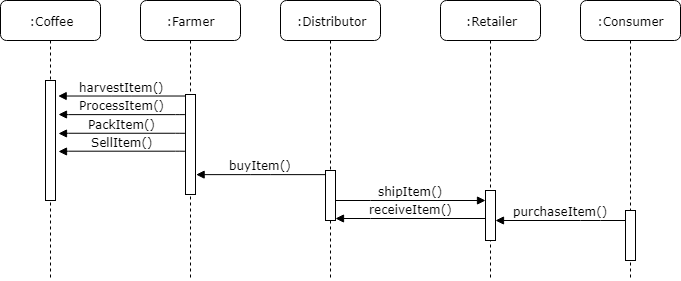

The diagram above was exported from draw.io. Its source (the exported page's mxGraphModel, read from the mxfile embedded in the PNG):
<mxGraphModel dx="983" dy="530" grid="1" gridSize="10" guides="1" tooltips="1" connect="1" arrows="1" fold="1" page="1" pageScale="1" pageWidth="1100" pageHeight="850" background="#ffffff" math="0" shadow="0">
  <root>
    <mxCell id="0" />
    <mxCell id="1" parent="0" />
    <mxCell id="7baba1c4bc27f4b0-2" value=":Distributor" style="shape=umlLifeline;perimeter=lifelinePerimeter;whiteSpace=wrap;html=1;container=1;collapsible=0;recursiveResize=0;outlineConnect=0;rounded=1;shadow=0;comic=0;labelBackgroundColor=none;strokeColor=#000000;strokeWidth=1;fillColor=#FFFFFF;fontFamily=Verdana;fontSize=12;fontColor=#000000;align=center;" parent="1" vertex="1">
      <mxGeometry x="380" y="80" width="100" height="280" as="geometry" />
    </mxCell>
    <mxCell id="7baba1c4bc27f4b0-10" value="" style="html=1;points=[];perimeter=orthogonalPerimeter;rounded=0;shadow=0;comic=0;labelBackgroundColor=none;strokeColor=#000000;strokeWidth=1;fillColor=#FFFFFF;fontFamily=Verdana;fontSize=12;fontColor=#000000;align=center;" parent="7baba1c4bc27f4b0-2" vertex="1">
      <mxGeometry x="45" y="170" width="10" height="50" as="geometry" />
    </mxCell>
    <mxCell id="7baba1c4bc27f4b0-3" value=":Retailer" style="shape=umlLifeline;perimeter=lifelinePerimeter;whiteSpace=wrap;html=1;container=1;collapsible=0;recursiveResize=0;outlineConnect=0;rounded=1;shadow=0;comic=0;labelBackgroundColor=none;strokeColor=#000000;strokeWidth=1;fillColor=#FFFFFF;fontFamily=Verdana;fontSize=12;fontColor=#000000;align=center;" parent="1" vertex="1">
      <mxGeometry x="540" y="80" width="100" height="280" as="geometry" />
    </mxCell>
    <mxCell id="7baba1c4bc27f4b0-13" value="" style="html=1;points=[];perimeter=orthogonalPerimeter;rounded=0;shadow=0;comic=0;labelBackgroundColor=none;strokeColor=#000000;strokeWidth=1;fillColor=#FFFFFF;fontFamily=Verdana;fontSize=12;fontColor=#000000;align=center;" parent="7baba1c4bc27f4b0-3" vertex="1">
      <mxGeometry x="45" y="190" width="10" height="50" as="geometry" />
    </mxCell>
    <mxCell id="7baba1c4bc27f4b0-4" value=":Consumer" style="shape=umlLifeline;perimeter=lifelinePerimeter;whiteSpace=wrap;html=1;container=1;collapsible=0;recursiveResize=0;outlineConnect=0;rounded=1;shadow=0;comic=0;labelBackgroundColor=none;strokeColor=#000000;strokeWidth=1;fillColor=#FFFFFF;fontFamily=Verdana;fontSize=12;fontColor=#000000;align=center;" parent="1" vertex="1">
      <mxGeometry x="680" y="80" width="100" height="280" as="geometry" />
    </mxCell>
    <mxCell id="7baba1c4bc27f4b0-8" value=":Farmer" style="shape=umlLifeline;perimeter=lifelinePerimeter;whiteSpace=wrap;html=1;container=1;collapsible=0;recursiveResize=0;outlineConnect=0;rounded=1;shadow=0;comic=0;labelBackgroundColor=none;strokeColor=#000000;strokeWidth=1;fillColor=#FFFFFF;fontFamily=Verdana;fontSize=12;fontColor=#000000;align=center;" parent="1" vertex="1">
      <mxGeometry x="240" y="80" width="100" height="280" as="geometry" />
    </mxCell>
    <mxCell id="7baba1c4bc27f4b0-9" value="" style="html=1;points=[];perimeter=orthogonalPerimeter;rounded=0;shadow=0;comic=0;labelBackgroundColor=none;strokeColor=#000000;strokeWidth=1;fillColor=#FFFFFF;fontFamily=Verdana;fontSize=12;fontColor=#000000;align=center;" parent="7baba1c4bc27f4b0-8" vertex="1">
      <mxGeometry x="45" y="94" width="10" height="100" as="geometry" />
    </mxCell>
    <mxCell id="7baba1c4bc27f4b0-16" value="" style="html=1;points=[];perimeter=orthogonalPerimeter;rounded=0;shadow=0;comic=0;labelBackgroundColor=none;strokeColor=#000000;strokeWidth=1;fillColor=#FFFFFF;fontFamily=Verdana;fontSize=12;fontColor=#000000;align=center;" parent="1" vertex="1">
      <mxGeometry x="725" y="290" width="10" height="50" as="geometry" />
    </mxCell>
    <mxCell id="7baba1c4bc27f4b0-17" value="purchaseItem()" style="html=1;verticalAlign=bottom;endArrow=none;labelBackgroundColor=none;fontFamily=Verdana;fontSize=12;edgeStyle=elbowEdgeStyle;elbow=vertical;startArrow=block;startFill=1;endFill=0;" parent="1" source="7baba1c4bc27f4b0-13" target="7baba1c4bc27f4b0-16" edge="1">
      <mxGeometry relative="1" as="geometry">
        <mxPoint x="650" y="220" as="sourcePoint" />
        <Array as="points">
          <mxPoint x="690" y="300" />
          <mxPoint x="600" y="220" />
        </Array>
      </mxGeometry>
    </mxCell>
    <mxCell id="7baba1c4bc27f4b0-11" value="harvestItem()" style="html=1;verticalAlign=bottom;endArrow=block;entryX=1.3;entryY=0.129;labelBackgroundColor=none;fontFamily=Verdana;fontSize=12;edgeStyle=elbowEdgeStyle;elbow=vertical;entryDx=0;entryDy=0;entryPerimeter=0;" parent="1" source="7baba1c4bc27f4b0-9" target="XqatEXjEt93d_XJwwiAN-2" edge="1">
      <mxGeometry relative="1" as="geometry">
        <mxPoint x="360" y="190" as="sourcePoint" />
      </mxGeometry>
    </mxCell>
    <mxCell id="7baba1c4bc27f4b0-14" value="shipItem()" style="html=1;verticalAlign=bottom;endArrow=block;labelBackgroundColor=none;fontFamily=Verdana;fontSize=12;edgeStyle=elbowEdgeStyle;elbow=vertical;rounded=0;" parent="1" source="7baba1c4bc27f4b0-10" target="7baba1c4bc27f4b0-13" edge="1">
      <mxGeometry relative="1" as="geometry">
        <mxPoint x="510" y="200" as="sourcePoint" />
        <mxPoint x="540" y="300" as="targetPoint" />
        <Array as="points">
          <mxPoint x="470" y="280" />
        </Array>
      </mxGeometry>
    </mxCell>
    <mxCell id="ULchjAd-KO9hsvrtINp3-2" value="buyItem()" style="html=1;verticalAlign=bottom;endArrow=block;entryX=1.06;entryY=0.804;labelBackgroundColor=none;fontFamily=Verdana;fontSize=12;edgeStyle=elbowEdgeStyle;elbow=vertical;entryDx=0;entryDy=0;entryPerimeter=0;" parent="1" edge="1" target="7baba1c4bc27f4b0-9" source="7baba1c4bc27f4b0-10">
      <mxGeometry relative="1" as="geometry">
        <mxPoint x="360" y="180" as="sourcePoint" />
        <mxPoint x="425" y="260" as="targetPoint" />
      </mxGeometry>
    </mxCell>
    <mxCell id="XqatEXjEt93d_XJwwiAN-1" value=":Coffee" style="shape=umlLifeline;perimeter=lifelinePerimeter;whiteSpace=wrap;html=1;container=1;collapsible=0;recursiveResize=0;outlineConnect=0;rounded=1;shadow=0;comic=0;labelBackgroundColor=none;strokeColor=#000000;strokeWidth=1;fillColor=#FFFFFF;fontFamily=Verdana;fontSize=12;fontColor=#000000;align=center;" vertex="1" parent="1">
      <mxGeometry x="100" y="80" width="100" height="280" as="geometry" />
    </mxCell>
    <mxCell id="XqatEXjEt93d_XJwwiAN-2" value="" style="html=1;points=[];perimeter=orthogonalPerimeter;rounded=0;shadow=0;comic=0;labelBackgroundColor=none;strokeColor=#000000;strokeWidth=1;fillColor=#FFFFFF;fontFamily=Verdana;fontSize=12;fontColor=#000000;align=center;" vertex="1" parent="XqatEXjEt93d_XJwwiAN-1">
      <mxGeometry x="45" y="80" width="10" height="120" as="geometry" />
    </mxCell>
    <mxCell id="XqatEXjEt93d_XJwwiAN-3" value="ProcessItem()" style="html=1;verticalAlign=bottom;endArrow=block;entryX=1.3;entryY=0.129;labelBackgroundColor=none;fontFamily=Verdana;fontSize=12;edgeStyle=elbowEdgeStyle;elbow=vertical;entryDx=0;entryDy=0;entryPerimeter=0;" edge="1" parent="1">
      <mxGeometry relative="1" as="geometry">
        <mxPoint x="285" y="194" as="sourcePoint" />
        <mxPoint x="158" y="194" as="targetPoint" />
      </mxGeometry>
    </mxCell>
    <mxCell id="XqatEXjEt93d_XJwwiAN-4" value="PackItem()" style="html=1;verticalAlign=bottom;endArrow=block;entryX=1.3;entryY=0.129;labelBackgroundColor=none;fontFamily=Verdana;fontSize=12;edgeStyle=elbowEdgeStyle;elbow=vertical;entryDx=0;entryDy=0;entryPerimeter=0;" edge="1" parent="1">
      <mxGeometry relative="1" as="geometry">
        <mxPoint x="285" y="213" as="sourcePoint" />
        <mxPoint x="158" y="213" as="targetPoint" />
      </mxGeometry>
    </mxCell>
    <mxCell id="XqatEXjEt93d_XJwwiAN-5" value="SellItem()" style="html=1;verticalAlign=bottom;endArrow=block;entryX=1.3;entryY=0.129;labelBackgroundColor=none;fontFamily=Verdana;fontSize=12;edgeStyle=elbowEdgeStyle;elbow=vertical;entryDx=0;entryDy=0;entryPerimeter=0;" edge="1" parent="1">
      <mxGeometry relative="1" as="geometry">
        <mxPoint x="285" y="231" as="sourcePoint" />
        <mxPoint x="158" y="231" as="targetPoint" />
      </mxGeometry>
    </mxCell>
    <mxCell id="XqatEXjEt93d_XJwwiAN-6" value="receiveItem()" style="html=1;verticalAlign=bottom;endArrow=none;labelBackgroundColor=none;fontFamily=Verdana;fontSize=12;edgeStyle=elbowEdgeStyle;elbow=vertical;rounded=0;startArrow=block;startFill=1;endFill=0;" edge="1" parent="1">
      <mxGeometry relative="1" as="geometry">
        <mxPoint x="435" y="298" as="sourcePoint" />
        <mxPoint x="585" y="298" as="targetPoint" />
        <Array as="points">
          <mxPoint x="470" y="298" />
        </Array>
      </mxGeometry>
    </mxCell>
  </root>
</mxGraphModel>